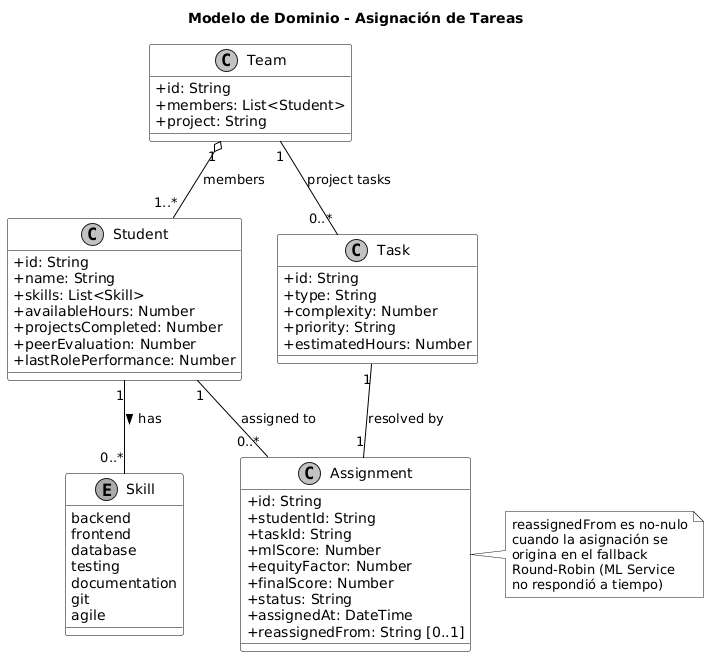

The diagram above was rendered by PlantUML. Its source (embedded in the PNG):
@startuml
skinparam backgroundColor white
skinparam monochrome true
skinparam shadowing false
skinparam defaultFontName Helvetica
skinparam classAttributeIconSize 0
skinparam ClassBorderColor black
skinparam ClassBackgroundColor white
skinparam ArrowColor black

title Modelo de Dominio - Asignación de Tareas

class Student {
  + id: String
  + name: String
  + skills: List<Skill>
  + availableHours: Number
  + projectsCompleted: Number
  + peerEvaluation: Number
  + lastRolePerformance: Number
}

enum Skill {
  backend
  frontend
  database
  testing
  documentation
  git
  agile
}

class Task {
  + id: String
  + type: String
  + complexity: Number
  + priority: String
  + estimatedHours: Number
}

class Assignment {
  + id: String
  + studentId: String
  + taskId: String
  + mlScore: Number
  + equityFactor: Number
  + finalScore: Number
  + status: String
  + assignedAt: DateTime
  + reassignedFrom: String [0..1]
}

class Team {
  + id: String
  + members: List<Student>
  + project: String
}

Team "1" o-- "1..*" Student : members
Team "1" -- "0..*" Task : project tasks
Task "1" -- "1" Assignment : resolved by
Student "1" -- "0..*" Assignment : assigned to
Student "1" -- "0..*" Skill : has >

note right of Assignment
  reassignedFrom es no-nulo
  cuando la asignación se
  origina en el fallback
  Round-Robin (ML Service
  no respondió a tiempo)
end note
@enduml